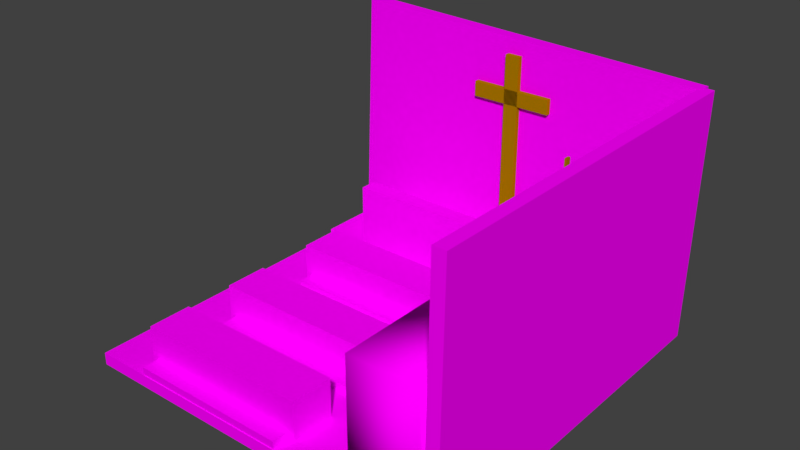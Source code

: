 # Source: kosciol.blend  (saved by Blender 2.78.0; exported with 4.5.12 LTS)
import bpy
from mathutils import Matrix  # noqa: F401  (used for matrix-valued properties, if any)

bpy.ops.wm.read_factory_settings(use_empty=True)
scene = bpy.context.scene
scene.name = 'Scene'

# ---- collections
col_collection_1 = bpy.data.collections.new('Collection 1'); scene.collection.children.link(col_collection_1)

# ---- images (referenced by path relative to the original .blend; pixels are not part of the script)
import os
ASSET_DIR = os.environ.get("B2B_ASSET_DIR", "")  # directory of the original .blend (textures are referenced by path, not embedded)
HERE = os.path.dirname(os.path.abspath(__file__))  # packed textures are extracted next to this script under _unpacked/

def load_image(name, relpath, width, height, colorspace="sRGB"):
    """Load a texture the original file referenced (path relative to the .blend, or extracted next to this script)."""
    p = next((c for c in (os.path.join(HERE, relpath), os.path.join(ASSET_DIR, relpath)) if relpath and os.path.exists(c)), "")
    if p:
        img = bpy.data.images.load(p, check_existing=True)
        img.name = name
    else:  # same state as the original file: an image datablock whose file is absent (Cycles renders it pink)
        img = bpy.data.images.new(name, width, height)
        img.source = "FILE"
        img.filepath = "//" + (relpath or name)
    img.colorspace_settings.name = colorspace
    return img
img_drewno_png = load_image('drewno.png', 'drewno.png', 1024, 1024, 'sRGB')
img_sciana_png = load_image('sciana.png', 'sciana.png', 1024, 1024, 'sRGB')
img_drzwi_png = load_image('drzwi.png', 'drzwi.png', 1024, 1024, 'sRGB')
img_drewno2_png = load_image('drewno2.png', 'drewno2.png', 1024, 1024, 'sRGB')
img_konfesjonal_png = load_image('konfesjonal.png', 'konfesjonal.png', 1024, 1024, 'sRGB')
img_podloga_png = load_image('podloga.png', 'podloga.png', 1024, 1024, 'sRGB')

# ---- materials (node trees are filled in below, after node groups)
mat_03___defaulta = bpy.data.materials.new('03___Defaulta')
mat_03___defaulta.alpha_threshold = 0.0
mat_03___defaulta.diffuse_color = (0.2157, 0.1137, 0.0, 1.0)
mat_03___defaulta.specular_color = (0.0, 0.0, 0.0)
mat_03___defaulta.roughness = 0.5
mat_03___defaulta.specular_intensity = 1.0
mat_01___default = bpy.data.materials.new('01___Default')
mat_01___default.alpha_threshold = 0.0
mat_01___default.diffuse_color = (0.7608, 0.4471, 0.2431, 1.0)
mat_01___default.specular_color = (0.0, 0.0, 0.0)
mat_01___default.roughness = 0.5
mat_01___default.specular_intensity = 1.0
mat_material = bpy.data.materials.new('Material')
mat_material.alpha_threshold = 0.0
mat_material.roughness = 0.5
mat_material.line_color = (0.0, 0.0, 0.0, 1.0)
mat_07___default = bpy.data.materials.new('07___Default')
mat_07___default.alpha_threshold = 0.0
mat_07___default.diffuse_color = (0.1451, 0.051, 0.0, 1.0)
mat_07___default.specular_color = (0.0, 0.0, 0.0)
mat_07___default.roughness = 0.5
mat_07___default.specular_intensity = 1.0
mat_09___default = bpy.data.materials.new('09___Default')
mat_09___default.alpha_threshold = 0.0
mat_09___default.diffuse_color = (0.4, 0.2078, 0.0, 1.0)
mat_09___default.specular_color = (0.0, 0.0, 0.0)
mat_09___default.roughness = 0.5
mat_09___default.specular_intensity = 1.0
mat_wire_085028177 = bpy.data.materials.new('wire_085028177')
mat_wire_085028177.alpha_threshold = 0.0
mat_wire_085028177.diffuse_color = (0.3333, 0.1098, 0.6941, 1.0)
mat_wire_085028177.specular_color = (0.35, 0.35, 0.35)
mat_wire_085028177.roughness = 0.5
mat_wire_085028177.specular_intensity = 1.0
mat_02___default = bpy.data.materials.new('02___Default')
mat_02___default.alpha_threshold = 0.0
mat_02___default.diffuse_color = (0.2157, 0.1255, 0.0706, 1.0)
mat_02___default.specular_color = (0.0, 0.0, 0.0)
mat_02___default.roughness = 0.5
mat_02___default.specular_intensity = 1.0

# ---- material node trees
mat_03___defaulta.use_nodes = True; mat_03___defaulta.node_tree.nodes.clear()
_N = mat_03___defaulta.node_tree.nodes; _L = mat_03___defaulta.node_tree.links
n0 = _N.new('ShaderNodeOutputMaterial'); n0.name = 'Material Output'; n0.location = (300, 300)
n1 = _N.new('ShaderNodeBsdfDiffuse'); n1.name = 'Diffuse BSDF'; n1.location = (10, 300)
n2 = _N.new('ShaderNodeTexImage'); n2.name = 'Image Texture'; n2.location = (-228, 305)
n2.width = 140
n2.image = img_drewno_png
_L.new(n1.outputs[0], n0.inputs[0])
_L.new(n2.outputs[0], n1.inputs[0])
n0.is_active_output = True
mat_01___default.use_nodes = True; mat_01___default.node_tree.nodes.clear()
_N = mat_01___default.node_tree.nodes; _L = mat_01___default.node_tree.links
n0 = _N.new('ShaderNodeOutputMaterial'); n0.name = 'Material Output'; n0.location = (300, 300)
n1 = _N.new('ShaderNodeBsdfDiffuse'); n1.name = 'Diffuse BSDF'; n1.location = (10, 300)
n2 = _N.new('ShaderNodeTexImage'); n2.name = 'Image Texture'; n2.location = (-255, 285)
n2.width = 140
n2.image = img_sciana_png
_L.new(n1.outputs[0], n0.inputs[0])
_L.new(n2.outputs[0], n1.inputs[0])
n0.is_active_output = True
mat_material.use_nodes = True; mat_material.node_tree.nodes.clear()
_N = mat_material.node_tree.nodes; _L = mat_material.node_tree.links
n0 = _N.new('ShaderNodeOutputMaterial'); n0.name = 'Material Output'; n0.location = (300, 300)
n1 = _N.new('ShaderNodeBsdfDiffuse'); n1.name = 'Diffuse BSDF'; n1.location = (10, 300)
n2 = _N.new('ShaderNodeTexImage'); n2.name = 'Image Texture'; n2.location = (-179, 343)
n2.width = 140
n2.image = img_drzwi_png
_L.new(n1.outputs[0], n0.inputs[0])
_L.new(n2.outputs[0], n1.inputs[0])
n0.is_active_output = True
mat_07___default.use_nodes = True; mat_07___default.node_tree.nodes.clear()
_N = mat_07___default.node_tree.nodes; _L = mat_07___default.node_tree.links
n0 = _N.new('ShaderNodeOutputMaterial'); n0.name = 'Material Output'; n0.location = (300, 300)
n1 = _N.new('ShaderNodeBsdfDiffuse'); n1.name = 'Diffuse BSDF'; n1.location = (10, 300)
n2 = _N.new('ShaderNodeTexImage'); n2.name = 'Image Texture'; n2.location = (-285, 312)
n2.width = 140
n2.image = img_drewno2_png
_L.new(n1.outputs[0], n0.inputs[0])
_L.new(n2.outputs[0], n1.inputs[0])
n0.is_active_output = True
mat_wire_085028177.use_nodes = True; mat_wire_085028177.node_tree.nodes.clear()
_N = mat_wire_085028177.node_tree.nodes; _L = mat_wire_085028177.node_tree.links
n0 = _N.new('ShaderNodeOutputMaterial'); n0.name = 'Material Output'; n0.location = (300, 300)
n1 = _N.new('ShaderNodeBsdfDiffuse'); n1.name = 'Diffuse BSDF'; n1.location = (10, 300)
n2 = _N.new('ShaderNodeTexImage'); n2.name = 'Image Texture'; n2.location = (-197, 345)
n2.width = 140
n2.image = img_konfesjonal_png
_L.new(n1.outputs[0], n0.inputs[0])
_L.new(n2.outputs[0], n1.inputs[0])
n0.is_active_output = True
mat_02___default.use_nodes = True; mat_02___default.node_tree.nodes.clear()
_N = mat_02___default.node_tree.nodes; _L = mat_02___default.node_tree.links
n0 = _N.new('ShaderNodeOutputMaterial'); n0.name = 'Material Output'; n0.location = (300, 300)
n1 = _N.new('ShaderNodeBsdfDiffuse'); n1.name = 'Diffuse BSDF'; n1.location = (10, 300)
n2 = _N.new('ShaderNodeTexImage'); n2.name = 'Image Texture'; n2.location = (-164, 357)
n2.width = 140
n2.image = img_podloga_png
_L.new(n1.outputs[0], n0.inputs[0])
_L.new(n2.outputs[0], n1.inputs[0])
n0.is_active_output = True

# ---- world
world_world = bpy.data.worlds.new('World'); scene.world = world_world
world_world.color = (0.05088, 0.05088, 0.05088)
world_world.use_sun_shadow = False
world_world.sun_shadow_jitter_overblur = 0.0
world_world.cycles.sampling_method = 'MANUAL'

# ---- meshes
me_framuga = bpy.data.meshes.new('Framuga')
me_framuga.from_pydata([(23.26, 1.466, 10.58), (23.26, 29.47, 10.58), (23.26, 29.47, 8.726), (23.26, 1.466, 8.726), (23.76, 1.466, 10.58), (23.76, 1.466, 8.726), (23.76, 29.47, 8.726), (23.76, 29.47, 10.58), (23.26, 30.44, 10.61), (23.26, 30.44, -19.26), (23.26, 29.44, -19.26), (23.26, 29.44, 10.61), (23.76, 30.44, 10.61), (23.76, 29.44, 10.61), (23.76, 29.44, -19.26), (23.76, 30.44, -19.26), (23.26, 1.466, -17.32), (23.26, 29.47, -17.32), (23.26, 29.47, -19.18), (23.26, 1.466, -19.18), (23.76, 1.466, -17.32), (23.76, 1.466, -19.18), (23.76, 29.47, -19.18), (23.76, 29.47, -17.32)], [], [(0, 1, 2, 3), (4, 5, 6, 7), (0, 3, 5, 4), (3, 2, 6, 5), (2, 1, 7, 6), (1, 0, 4, 7), (8, 9, 10, 11), (12, 13, 14, 15), (8, 11, 13, 12), (11, 10, 14, 13), (10, 9, 15, 14), (9, 8, 12, 15), (16, 17, 18, 19), (20, 21, 22, 23), (16, 19, 21, 20), (19, 18, 22, 21), (18, 17, 23, 22), (17, 16, 20, 23)])
me_framuga.polygons.foreach_set('use_smooth', [True] * 18)
_k = set([(0, 1), (0, 3), (0, 4), (1, 2), (1, 7), (2, 3), (2, 6), (3, 5), (4, 5), (4, 7), (5, 6), (6, 7), (8, 9), (8, 11), (8, 12), (9, 10), (9, 15), (10, 11), (10, 14), (11, 13), (12, 13), (12, 15), (13, 14), (14, 15), (16, 17), (16, 19), (16, 20), (17, 18), (17, 23), (18, 19), (18, 22), (19, 21), (20, 21), (20, 23), (21, 22), (22, 23)])
me_framuga.attributes.new('sharp_edge', 'BOOLEAN', 'EDGE').data.foreach_set('value', [ (min(e.vertices), max(e.vertices)) in _k for e in me_framuga.edges])
_uv = me_framuga.uv_layers.new(name='UVMap')
_uv.uv.foreach_set('vector', [1.0, 0.0, 1.0, 1.0, 0.0, 1.0, 0.0, 0.0, 0.0, 0.0, 1.0, 0.0, 1.0, 1.0, 0.0, 1.0, 0.0, 0.0, 1.0, 0.0, 1.0, 1.0, 0.0, 1.0, 0.0, 0.0, 1.0, 0.0, 1.0, 1.0, 0.0, 1.0, 0.0, 0.0, 1.0, 0.0, 1.0, 1.0, 0.0, 1.0, 0.0, 0.0, 1.0, 0.0, 1.0, 1.0, 0.0, 1.0, 1.0, 0.0, 1.0, 1.0, 0.0, 1.0, 0.0, 0.0, 0.0, 0.0, 1.0, 0.0, 1.0, 1.0, 0.0, 1.0, 0.0, 0.0, 1.0, 0.0, 1.0, 1.0, 0.0, 1.0, 0.0, 0.0, 1.0, 0.0, 1.0, 1.0, 0.0, 1.0, 0.0, 0.0, 1.0, 0.0, 1.0, 1.0, 0.0, 1.0, 0.0, 0.0, 1.0, 0.0, 1.0, 1.0, 0.0, 1.0, 1.0, 0.0, 1.0, 1.0, 0.0, 1.0, 0.0, 0.0, 0.0, 0.0, 1.0, 0.0, 1.0, 1.0, 0.0, 1.0, 0.0, 0.0, 1.0, 0.0, 1.0, 1.0, 0.0, 1.0, 0.0, 0.0, 1.0, 0.0, 1.0, 1.0, 0.0, 1.0, 0.0, 0.0, 1.0, 0.0, 1.0, 1.0, 0.0, 1.0, 0.0, 0.0, 1.0, 0.0, 1.0, 1.0, 0.0, 1.0])
me_framuga.materials.append(mat_03___defaulta)
me_framuga.use_remesh_preserve_volume = False
me_framuga.use_remesh_preserve_attributes = False
me_framuga.use_mirror_vertex_groups = False
me_framuga.update()
me_framuga.normals_split_custom_set([tuple(v) for v in zip(*[iter([-1.0, 0.0, 0.0, -1.0, 0.0, 0.0, -1.0, 0.0, 0.0, -1.0, 0.0, 0.0, 1.0, 0.0, 0.0, 1.0, 0.0, 0.0, 1.0, 0.0, 0.0, 1.0, 0.0, 0.0, 0.0, -1.0, 0.0, 0.0, -1.0, 0.0, 0.0, -1.0, 0.0, 0.0, -1.0, 0.0, 0.0, 0.0, -1.0, 0.0, 0.0, -1.0, 0.0, 0.0, -1.0, 0.0, 0.0, -1.0, 0.0, 1.0, 0.0, 0.0, 1.0, 0.0, 0.0, 1.0, 0.0, 0.0, 1.0, 0.0, 0.0, 0.0, 1.0, 0.0, 0.0, 1.0, 0.0, 0.0, 1.0, 0.0, 0.0, 1.0, -1.0, 0.0, 0.0, -1.0, 0.0, 0.0, -1.0, 0.0, 0.0, -1.0, 0.0, 0.0, 1.0, 0.0, 0.0, 1.0, 0.0, 0.0, 1.0, 0.0, 0.0, 1.0, 0.0, 0.0, 0.0, 0.0, 1.0, 0.0, 0.0, 1.0, 0.0, 0.0, 1.0, 0.0, 0.0, 1.0, 0.0, -1.0, 0.0, 0.0, -1.0, 0.0, 0.0, -1.0, 0.0, 0.0, -1.0, 0.0, 0.0, 0.0, -1.0, 0.0, 0.0, -1.0, 0.0, 0.0, -1.0, 0.0, 0.0, -1.0, 0.0, 1.0, 0.0, 0.0, 1.0, 0.0, 0.0, 1.0, 0.0, 0.0, 1.0, 0.0, -1.0, 0.0, 0.0, -1.0, 0.0, 0.0, -1.0, 0.0, 0.0, -1.0, 0.0, 0.0, 1.0, 0.0, 0.0, 1.0, 0.0, 0.0, 1.0, 0.0, 0.0, 1.0, 0.0, 0.0, 0.0, -1.0, 0.0, 0.0, -1.0, 0.0, 0.0, -1.0, 0.0, 0.0, -1.0, 0.0, 0.0, 0.0, -1.0, 0.0, 0.0, -1.0, 0.0, 0.0, -1.0, 0.0, 0.0, -1.0, 0.0, 1.0, 0.0, 0.0, 1.0, 0.0, 0.0, 1.0, 0.0, 0.0, 1.0, 0.0, 0.0, 0.0, 1.0, 0.0, 0.0, 1.0, 0.0, 0.0, 1.0, 0.0, 0.0, 1.0])] * 3)])
me_sciana_prawa = bpy.data.meshes.new('Sciana_Prawa')
me_sciana_prawa.from_pydata([(24.13, 40.69, -20.45), (24.13, 0.6939, -20.45), (24.13, 0.6939, 39.55), (24.13, 40.69, 39.55), (26.13, 40.69, -20.45), (26.13, 40.69, 39.55), (26.13, 0.6939, 39.55), (26.13, 0.6939, -20.45)], [], [(0, 1, 2, 3), (4, 5, 6, 7), (0, 3, 5, 4), (3, 2, 6, 5), (2, 1, 7, 6), (1, 0, 4, 7)])
me_sciana_prawa.polygons.foreach_set('use_smooth', [True] * 6)
_k = set([(0, 1), (0, 3), (0, 4), (1, 2), (1, 7), (2, 3), (2, 6), (3, 5), (4, 5), (4, 7), (5, 6), (6, 7)])
me_sciana_prawa.attributes.new('sharp_edge', 'BOOLEAN', 'EDGE').data.foreach_set('value', [ (min(e.vertices), max(e.vertices)) in _k for e in me_sciana_prawa.edges])
_uv = me_sciana_prawa.uv_layers.new(name='UVMap')
_uv.uv.foreach_set('vector', [1.0, 0.0, 1.0, 1.0, 0.0, 1.0, 0.0, 0.0, 0.0, 0.0, 1.0, 0.0, 1.0, 1.0, 0.0, 1.0, 0.0, 0.0, 1.0, 0.0, 1.0, 1.0, 0.0, 1.0, 0.0, 0.0, 1.0, 0.0, 1.0, 1.0, 0.0, 1.0, 0.0, 0.0, 1.0, 0.0, 1.0, 1.0, 0.0, 1.0, 0.0, 0.0, 1.0, 0.0, 1.0, 1.0, 0.0, 1.0])
me_sciana_prawa.materials.append(mat_01___default)
me_sciana_prawa.use_remesh_preserve_volume = False
me_sciana_prawa.use_remesh_preserve_attributes = False
me_sciana_prawa.use_mirror_vertex_groups = False
me_sciana_prawa.update()
me_sciana_prawa.normals_split_custom_set([tuple(v) for v in zip(*[iter([-1.0, 0.0, 0.0, -1.0, 0.0, 0.0, -1.0, 0.0, 0.0, -1.0, 0.0, 0.0, 1.0, 0.0, 0.0, 1.0, 0.0, 0.0, 1.0, 0.0, 0.0, 1.0, 0.0, 0.0, 0.0, 1.0, 0.0, 0.0, 1.0, 0.0, 0.0, 1.0, 0.0, 0.0, 1.0, 0.0, 0.0, 0.0, 1.0, 0.0, 0.0, 1.0, 0.0, 0.0, 1.0, 0.0, 0.0, 1.0, 0.0, -1.0, 0.0, 0.0, -1.0, 0.0, 0.0, -1.0, 0.0, 0.0, -1.0, 0.0, 0.0, 0.0, -1.0, 0.0, 0.0, -1.0, 0.0, 0.0, -1.0, 0.0, 0.0, -1.0])] * 3)])
me_drzwi = bpy.data.meshes.new('Drzwi')
me_drzwi.from_pydata([(23.75, 29.57, 9.546), (23.75, 29.57, -17.77), (23.75, 2.072, -17.77), (23.75, 2.072, 9.546), (24.05, 2.072, -17.77), (24.05, 29.57, -17.77), (24.05, 29.57, 9.546), (24.05, 2.072, 9.546)], [], [(0, 1, 2, 3), (4, 5, 6, 7), (2, 4, 7, 3), (1, 5, 4, 2), (0, 6, 5, 1), (3, 7, 6, 0)])
me_drzwi.polygons.foreach_set('use_smooth', [True] * 6)
_k = set([(0, 1), (0, 3), (0, 6), (1, 2), (1, 5), (2, 3), (2, 4), (3, 7), (4, 5), (4, 7), (5, 6), (6, 7)])
me_drzwi.attributes.new('sharp_edge', 'BOOLEAN', 'EDGE').data.foreach_set('value', [ (min(e.vertices), max(e.vertices)) in _k for e in me_drzwi.edges])
_uv = me_drzwi.uv_layers.new(name='UVMap')
_uv.uv.foreach_set('vector', [1.0, 1.0, 0.0, 1.0, 0.0, 0.0, 1.0, 0.0, 1.0, 0.0, 1.0, 1.0, 0.0, 1.0, 0.0, 0.0, 1.0, 0.0, 1.0, 1.0, 0.0, 1.0, 0.0, 0.0, 1.0, 0.0, 1.0, 1.0, 0.0, 1.0, 0.0, 0.0, 1.0, 0.0, 1.0, 1.0, 0.0, 1.0, 0.0, 0.0, 1.0, 0.0, 1.0, 1.0, 0.0, 1.0, 0.0, 0.0])
me_drzwi.materials.append(mat_material)
me_drzwi.use_remesh_preserve_volume = False
me_drzwi.use_remesh_preserve_attributes = False
me_drzwi.use_mirror_vertex_groups = False
me_drzwi.update()
me_drzwi.normals_split_custom_set([tuple(v) for v in zip(*[iter([-1.0, 0.0, 0.0, -1.0, 0.0, 0.0, -1.0, 0.0, 0.0, -1.0, 0.0, 0.0, 1.0, 0.0, 0.0, 1.0, 0.0, 0.0, 1.0, 0.0, 0.0, 1.0, 0.0, 0.0, 0.0, -1.0, 0.0, 0.0, -1.0, 0.0, 0.0, -1.0, 0.0, 0.0, -1.0, 0.0, 0.0, 0.0, -1.0, 0.0, 0.0, -1.0, 0.0, 0.0, -1.0, 0.0, 0.0, -1.0, 0.0, 1.0, 0.0, 0.0, 1.0, 0.0, 0.0, 1.0, 0.0, 0.0, 1.0, 0.0, 0.0, 0.0, 1.0, 0.0, 0.0, 1.0, 0.0, 0.0, 1.0, 0.0, 0.0, 1.0])] * 3)])
me_lawka3_siedzisko = bpy.data.meshes.new('Lawka3_Siedzisko')
me_lawka3_siedzisko.from_pydata([(-28.08, 1.889, 36.66), (-28.08, 1.889, 29.55), (0.4117, 1.889, 29.55), (0.4117, 1.889, 36.66), (-28.08, 8.343, 36.66), (0.4117, 8.343, 36.66), (0.4117, 8.343, 29.55), (-28.08, 8.343, 29.55)], [], [(0, 1, 2, 3), (4, 5, 6, 7), (0, 3, 5, 4), (3, 2, 6, 5), (2, 1, 7, 6), (1, 0, 4, 7)])
me_lawka3_siedzisko.polygons.foreach_set('use_smooth', [True] * 6)
_k = set([(0, 1), (0, 3), (0, 4), (1, 2), (1, 7), (2, 3), (2, 6), (3, 5), (4, 5), (4, 7), (5, 6), (6, 7)])
me_lawka3_siedzisko.attributes.new('sharp_edge', 'BOOLEAN', 'EDGE').data.foreach_set('value', [ (min(e.vertices), max(e.vertices)) in _k for e in me_lawka3_siedzisko.edges])
_uv = me_lawka3_siedzisko.uv_layers.new(name='UVMap')
_uv.uv.foreach_set('vector', [1.0, 0.0, 1.0, 1.0, 0.0, 1.0, 0.0, 0.0, 0.0, 0.0, 1.0, 0.0, 1.0, 1.0, 0.0, 1.0, 0.0, 0.0, 1.0, 0.0, 1.0, 1.0, 0.0, 1.0, 0.0, 0.0, 1.0, 0.0, 1.0, 1.0, 0.0, 1.0, 0.0, 0.0, 1.0, 0.0, 1.0, 1.0, 0.0, 1.0, 0.0, 0.0, 1.0, 0.0, 1.0, 1.0, 0.0, 1.0])
me_lawka3_siedzisko.materials.append(mat_07___default)
me_lawka3_siedzisko.use_remesh_preserve_volume = False
me_lawka3_siedzisko.use_remesh_preserve_attributes = False
me_lawka3_siedzisko.use_mirror_vertex_groups = False
me_lawka3_siedzisko.update()
me_lawka3_siedzisko.normals_split_custom_set([tuple(v) for v in zip(*[iter([0.0, -1.0, 0.0, 0.0, -1.0, 0.0, 0.0, -1.0, 0.0, 0.0, -1.0, 0.0, 0.0, 1.0, 0.0, 0.0, 1.0, 0.0, 0.0, 1.0, 0.0, 0.0, 1.0, 0.0, 0.0, 0.0, 1.0, 0.0, 0.0, 1.0, 0.0, 0.0, 1.0, 0.0, 0.0, 1.0, 1.0, 0.0, 0.0, 1.0, 0.0, 0.0, 1.0, 0.0, 0.0, 1.0, 0.0, 0.0, 0.0, 0.0, -1.0, 0.0, 0.0, -1.0, 0.0, 0.0, -1.0, 0.0, 0.0, -1.0, -1.0, 0.0, 0.0, -1.0, 0.0, 0.0, -1.0, 0.0, 0.0, -1.0, 0.0, 0.0])] * 3)])
me_sciana_lewa = bpy.data.meshes.new('Sciana_Lewa')
me_sciana_lewa.from_pydata([(-35.9, 40.69, -19.62), (-35.9, 0.6939, -19.62), (24.1, 0.6939, -19.62), (24.1, 40.69, -19.62), (-35.9, 40.69, -21.62), (24.1, 40.69, -21.62), (24.1, 0.6939, -21.62), (-35.9, 0.6939, -21.62)], [], [(0, 1, 2, 3), (4, 5, 6, 7), (0, 3, 5, 4), (3, 2, 6, 5), (2, 1, 7, 6), (1, 0, 4, 7)])
me_sciana_lewa.polygons.foreach_set('use_smooth', [True] * 6)
_k = set([(0, 1), (0, 3), (0, 4), (1, 2), (1, 7), (2, 3), (2, 6), (3, 5), (4, 5), (4, 7), (5, 6), (6, 7)])
me_sciana_lewa.attributes.new('sharp_edge', 'BOOLEAN', 'EDGE').data.foreach_set('value', [ (min(e.vertices), max(e.vertices)) in _k for e in me_sciana_lewa.edges])
_uv = me_sciana_lewa.uv_layers.new(name='UVMap')
_uv.uv.foreach_set('vector', [1.0, 0.0, 1.0, 1.0, 0.0, 1.0, 0.0, 0.0, 0.0, 0.0, 1.0, 0.0, 1.0, 1.0, 0.0, 1.0, 0.0, 0.0, 1.0, 0.0, 1.0, 1.0, 0.0, 1.0, 0.0, 0.0, 1.0, 0.0, 1.0, 1.0, 0.0, 1.0, 0.0, 0.0, 1.0, 0.0, 1.0, 1.0, 0.0, 1.0, 0.0, 0.0, 1.0, 0.0, 1.0, 1.0, 0.0, 1.0])
me_sciana_lewa.materials.append(mat_01___default)
me_sciana_lewa.use_remesh_preserve_volume = False
me_sciana_lewa.use_remesh_preserve_attributes = False
me_sciana_lewa.use_mirror_vertex_groups = False
me_sciana_lewa.update()
me_sciana_lewa.normals_split_custom_set([tuple(v) for v in zip(*[iter([0.0, 0.0, 1.0, 0.0, 0.0, 1.0, 0.0, 0.0, 1.0, 0.0, 0.0, 1.0, 0.0, 0.0, -1.0, 0.0, 0.0, -1.0, 0.0, 0.0, -1.0, 0.0, 0.0, -1.0, 0.0, 1.0, 0.0, 0.0, 1.0, 0.0, 0.0, 1.0, 0.0, 0.0, 1.0, 0.0, 1.0, 0.0, 0.0, 1.0, 0.0, 0.0, 1.0, 0.0, 0.0, 1.0, 0.0, 0.0, 0.0, -1.0, 0.0, 0.0, -1.0, 0.0, 0.0, -1.0, 0.0, 0.0, -1.0, 0.0, -1.0, 0.0, 0.0, -1.0, 0.0, 0.0, -1.0, 0.0, 0.0, -1.0, 0.0, 0.0])] * 3)])
me_ambona_podest = bpy.data.meshes.new('Ambona_Podest')
me_ambona_podest.from_pydata([(-35.73, 1.889, -9.187), (-35.73, 1.889, -19.51), (10.25, 1.889, -19.51), (10.25, 1.889, -9.187), (-35.73, 3.245, -9.187), (10.25, 3.245, -9.187), (10.25, 3.245, -19.51), (-35.73, 3.245, -19.51)], [], [(0, 1, 2, 3), (4, 5, 6, 7), (0, 3, 5, 4), (3, 2, 6, 5), (2, 1, 7, 6), (1, 0, 4, 7)])
me_ambona_podest.polygons.foreach_set('use_smooth', [True] * 6)
_k = set([(0, 1), (0, 3), (0, 4), (1, 2), (1, 7), (2, 3), (2, 6), (3, 5), (4, 5), (4, 7), (5, 6), (6, 7)])
me_ambona_podest.attributes.new('sharp_edge', 'BOOLEAN', 'EDGE').data.foreach_set('value', [ (min(e.vertices), max(e.vertices)) in _k for e in me_ambona_podest.edges])
_uv = me_ambona_podest.uv_layers.new(name='UVMap')
_uv.uv.foreach_set('vector', [1.0, 0.0, 1.0, 1.0, 0.0, 1.0, 0.0, 0.0, 0.0, 0.0, 1.0, 0.0, 1.0, 1.0, 0.0, 1.0, 0.0, 0.0, 1.0, 0.0, 1.0, 1.0, 0.0, 1.0, 0.0, 0.0, 1.0, 0.0, 1.0, 1.0, 0.0, 1.0, 0.0, 0.0, 1.0, 0.0, 1.0, 1.0, 0.0, 1.0, 0.0, 0.0, 1.0, 0.0, 1.0, 1.0, 0.0, 1.0])
me_ambona_podest.materials.append(mat_03___defaulta)
me_ambona_podest.use_remesh_preserve_volume = False
me_ambona_podest.use_remesh_preserve_attributes = False
me_ambona_podest.use_mirror_vertex_groups = False
me_ambona_podest.update()
me_ambona_podest.normals_split_custom_set([tuple(v) for v in zip(*[iter([0.0, -1.0, 0.0, 0.0, -1.0, 0.0, 0.0, -1.0, 0.0, 0.0, -1.0, 0.0, 0.0, 1.0, 0.0, 0.0, 1.0, 0.0, 0.0, 1.0, 0.0, 0.0, 1.0, 0.0, 0.0, 0.0, 1.0, 0.0, 0.0, 1.0, 0.0, 0.0, 1.0, 0.0, 0.0, 1.0, 1.0, 0.0, 0.0, 1.0, 0.0, 0.0, 1.0, 0.0, 0.0, 1.0, 0.0, 0.0, 0.0, 0.0, -1.0, 0.0, 0.0, -1.0, 0.0, 0.0, -1.0, 0.0, 0.0, -1.0, -1.0, 0.0, 0.0, -1.0, 0.0, 0.0, -1.0, 0.0, 0.0, -1.0, 0.0, 0.0])] * 3)])
me_lawka1_klecznik = bpy.data.meshes.new('Lawka1_Klecznik')
me_lawka1_klecznik.from_pydata([(-27.02, 1.889, 7.349), (-27.02, 1.889, 2.235), (-0.6504, 1.889, 2.235), (-0.6504, 1.889, 7.349), (-27.02, 3.245, 7.349), (-0.6504, 3.245, 7.349), (-0.6504, 3.245, 2.235), (-27.02, 3.245, 2.235)], [], [(0, 1, 2, 3), (4, 5, 6, 7), (0, 3, 5, 4), (3, 2, 6, 5), (2, 1, 7, 6), (1, 0, 4, 7)])
me_lawka1_klecznik.polygons.foreach_set('use_smooth', [True] * 6)
_k = set([(0, 1), (0, 3), (0, 4), (1, 2), (1, 7), (2, 3), (2, 6), (3, 5), (4, 5), (4, 7), (5, 6), (6, 7)])
me_lawka1_klecznik.attributes.new('sharp_edge', 'BOOLEAN', 'EDGE').data.foreach_set('value', [ (min(e.vertices), max(e.vertices)) in _k for e in me_lawka1_klecznik.edges])
_uv = me_lawka1_klecznik.uv_layers.new(name='UVMap')
_uv.uv.foreach_set('vector', [1.0, 0.0, 1.0, 1.0, 0.0, 1.0, 0.0, 0.0, 0.0, 0.0, 1.0, 0.0, 1.0, 1.0, 0.0, 1.0, 0.0, 0.0, 1.0, 0.0, 1.0, 1.0, 0.0, 1.0, 0.0, 0.0, 1.0, 0.0, 1.0, 1.0, 0.0, 1.0, 0.0, 0.0, 1.0, 0.0, 1.0, 1.0, 0.0, 1.0, 0.0, 0.0, 1.0, 0.0, 1.0, 1.0, 0.0, 1.0])
me_lawka1_klecznik.materials.append(mat_03___defaulta)
me_lawka1_klecznik.use_remesh_preserve_volume = False
me_lawka1_klecznik.use_remesh_preserve_attributes = False
me_lawka1_klecznik.use_mirror_vertex_groups = False
me_lawka1_klecznik.update()
me_lawka1_klecznik.normals_split_custom_set([tuple(v) for v in zip(*[iter([0.0, -1.0, 0.0, 0.0, -1.0, 0.0, 0.0, -1.0, 0.0, 0.0, -1.0, 0.0, 0.0, 1.0, 0.0, 0.0, 1.0, 0.0, 0.0, 1.0, 0.0, 0.0, 1.0, 0.0, 0.0, 0.0, 1.0, 0.0, 0.0, 1.0, 0.0, 0.0, 1.0, 0.0, 0.0, 1.0, 1.0, 0.0, 0.0, 1.0, 0.0, 0.0, 1.0, 0.0, 0.0, 1.0, 0.0, 0.0, 0.0, 0.0, -1.0, 0.0, 0.0, -1.0, 0.0, 0.0, -1.0, 0.0, 0.0, -1.0, -1.0, 0.0, 0.0, -1.0, 0.0, 0.0, -1.0, 0.0, 0.0, -1.0, 0.0, 0.0])] * 3)])
me_lawka3_klecznik = bpy.data.meshes.new('Lawka3_Klecznik')
me_lawka3_klecznik.from_pydata([(-27.02, 1.889, 39.5), (-27.02, 1.889, 34.39), (-0.6504, 1.889, 34.39), (-0.6504, 1.889, 39.5), (-27.02, 3.245, 39.5), (-0.6504, 3.245, 39.5), (-0.6504, 3.245, 34.39), (-27.02, 3.245, 34.39)], [], [(0, 1, 2, 3), (4, 5, 6, 7), (0, 3, 5, 4), (3, 2, 6, 5), (2, 1, 7, 6), (1, 0, 4, 7)])
me_lawka3_klecznik.polygons.foreach_set('use_smooth', [True] * 6)
_k = set([(0, 1), (0, 3), (0, 4), (1, 2), (1, 7), (2, 3), (2, 6), (3, 5), (4, 5), (4, 7), (5, 6), (6, 7)])
me_lawka3_klecznik.attributes.new('sharp_edge', 'BOOLEAN', 'EDGE').data.foreach_set('value', [ (min(e.vertices), max(e.vertices)) in _k for e in me_lawka3_klecznik.edges])
_uv = me_lawka3_klecznik.uv_layers.new(name='UVMap')
_uv.uv.foreach_set('vector', [1.0, 0.0, 1.0, 1.0, 0.0, 1.0, 0.0, 0.0, 0.0, 0.0, 1.0, 0.0, 1.0, 1.0, 0.0, 1.0, 0.0, 0.0, 1.0, 0.0, 1.0, 1.0, 0.0, 1.0, 0.0, 0.0, 1.0, 0.0, 1.0, 1.0, 0.0, 1.0, 0.0, 0.0, 1.0, 0.0, 1.0, 1.0, 0.0, 1.0, 0.0, 0.0, 1.0, 0.0, 1.0, 1.0, 0.0, 1.0])
me_lawka3_klecznik.materials.append(mat_03___defaulta)
me_lawka3_klecznik.use_remesh_preserve_volume = False
me_lawka3_klecznik.use_remesh_preserve_attributes = False
me_lawka3_klecznik.use_mirror_vertex_groups = False
me_lawka3_klecznik.update()
me_lawka3_klecznik.normals_split_custom_set([tuple(v) for v in zip(*[iter([0.0, -1.0, 0.0, 0.0, -1.0, 0.0, 0.0, -1.0, 0.0, 0.0, -1.0, 0.0, 0.0, 1.0, 0.0, 0.0, 1.0, 0.0, 0.0, 1.0, 0.0, 0.0, 1.0, 0.0, 0.0, 0.0, 1.0, 0.0, 0.0, 1.0, 0.0, 0.0, 1.0, 0.0, 0.0, 1.0, 1.0, 0.0, 0.0, 1.0, 0.0, 0.0, 1.0, 0.0, 0.0, 1.0, 0.0, 0.0, 0.0, 0.0, -1.0, 0.0, 0.0, -1.0, 0.0, 0.0, -1.0, 0.0, 0.0, -1.0, -1.0, 0.0, 0.0, -1.0, 0.0, 0.0, -1.0, 0.0, 0.0, -1.0, 0.0, 0.0])] * 3)])
me_lawka2_klecznik = bpy.data.meshes.new('Lawka2_Klecznik')
me_lawka2_klecznik.from_pydata([(-27.02, 1.889, 24.41), (-27.02, 1.889, 19.29), (-0.6504, 1.889, 19.29), (-0.6504, 1.889, 24.41), (-27.02, 3.245, 24.41), (-0.6504, 3.245, 24.41), (-0.6504, 3.245, 19.29), (-27.02, 3.245, 19.29)], [], [(0, 1, 2, 3), (4, 5, 6, 7), (0, 3, 5, 4), (3, 2, 6, 5), (2, 1, 7, 6), (1, 0, 4, 7)])
me_lawka2_klecznik.polygons.foreach_set('use_smooth', [True] * 6)
_k = set([(0, 1), (0, 3), (0, 4), (1, 2), (1, 7), (2, 3), (2, 6), (3, 5), (4, 5), (4, 7), (5, 6), (6, 7)])
me_lawka2_klecznik.attributes.new('sharp_edge', 'BOOLEAN', 'EDGE').data.foreach_set('value', [ (min(e.vertices), max(e.vertices)) in _k for e in me_lawka2_klecznik.edges])
_uv = me_lawka2_klecznik.uv_layers.new(name='UVMap')
_uv.uv.foreach_set('vector', [1.0, 0.0, 1.0, 1.0, 0.0, 1.0, 0.0, 0.0, 0.0, 0.0, 1.0, 0.0, 1.0, 1.0, 0.0, 1.0, 0.0, 0.0, 1.0, 0.0, 1.0, 1.0, 0.0, 1.0, 0.0, 0.0, 1.0, 0.0, 1.0, 1.0, 0.0, 1.0, 0.0, 0.0, 1.0, 0.0, 1.0, 1.0, 0.0, 1.0, 0.0, 0.0, 1.0, 0.0, 1.0, 1.0, 0.0, 1.0])
me_lawka2_klecznik.materials.append(mat_03___defaulta)
me_lawka2_klecznik.use_remesh_preserve_volume = False
me_lawka2_klecznik.use_remesh_preserve_attributes = False
me_lawka2_klecznik.use_mirror_vertex_groups = False
me_lawka2_klecznik.update()
me_lawka2_klecznik.normals_split_custom_set([tuple(v) for v in zip(*[iter([0.0, -1.0, 0.0, 0.0, -1.0, 0.0, 0.0, -1.0, 0.0, 0.0, -1.0, 0.0, 0.0, 1.0, 0.0, 0.0, 1.0, 0.0, 0.0, 1.0, 0.0, 0.0, 1.0, 0.0, 0.0, 0.0, 1.0, 0.0, 0.0, 1.0, 0.0, 0.0, 1.0, 0.0, 0.0, 1.0, 1.0, 0.0, 0.0, 1.0, 0.0, 0.0, 1.0, 0.0, 0.0, 1.0, 0.0, 0.0, 0.0, 0.0, -1.0, 0.0, 0.0, -1.0, 0.0, 0.0, -1.0, 0.0, 0.0, -1.0, -1.0, 0.0, 0.0, -1.0, 0.0, 0.0, -1.0, 0.0, 0.0, -1.0, 0.0, 0.0])] * 3)])
me_lawka1_siedzisko = bpy.data.meshes.new('Lawka1_Siedzisko')
me_lawka1_siedzisko.from_pydata([(-28.08, 1.889, 4.761), (-28.08, 1.889, -2.341), (0.4117, 1.889, -2.341), (0.4117, 1.889, 4.761), (-28.08, 8.343, 4.761), (0.4117, 8.343, 4.761), (0.4117, 8.343, -2.341), (-28.08, 8.343, -2.341)], [], [(0, 1, 2, 3), (4, 5, 6, 7), (0, 3, 5, 4), (3, 2, 6, 5), (2, 1, 7, 6), (1, 0, 4, 7)])
me_lawka1_siedzisko.polygons.foreach_set('use_smooth', [True] * 6)
_k = set([(0, 1), (0, 3), (0, 4), (1, 2), (1, 7), (2, 3), (2, 6), (3, 5), (4, 5), (4, 7), (5, 6), (6, 7)])
me_lawka1_siedzisko.attributes.new('sharp_edge', 'BOOLEAN', 'EDGE').data.foreach_set('value', [ (min(e.vertices), max(e.vertices)) in _k for e in me_lawka1_siedzisko.edges])
_uv = me_lawka1_siedzisko.uv_layers.new(name='UVMap')
_uv.uv.foreach_set('vector', [1.0, 0.0, 1.0, 1.0, 0.0, 1.0, 0.0, 0.0, 0.0, 0.0, 1.0, 0.0, 1.0, 1.0, 0.0, 1.0, 0.0, 0.0, 1.0, 0.0, 1.0, 1.0, 0.0, 1.0, 0.0, 0.0, 1.0, 0.0, 1.0, 1.0, 0.0, 1.0, 0.0, 0.0, 1.0, 0.0, 1.0, 1.0, 0.0, 1.0, 0.0, 0.0, 1.0, 0.0, 1.0, 1.0, 0.0, 1.0])
me_lawka1_siedzisko.materials.append(mat_07___default)
me_lawka1_siedzisko.use_remesh_preserve_volume = False
me_lawka1_siedzisko.use_remesh_preserve_attributes = False
me_lawka1_siedzisko.use_mirror_vertex_groups = False
me_lawka1_siedzisko.update()
me_lawka1_siedzisko.normals_split_custom_set([tuple(v) for v in zip(*[iter([0.0, -1.0, 0.0, 0.0, -1.0, 0.0, 0.0, -1.0, 0.0, 0.0, -1.0, 0.0, 0.0, 1.0, 0.0, 0.0, 1.0, 0.0, 0.0, 1.0, 0.0, 0.0, 1.0, 0.0, 0.0, 0.0, 1.0, 0.0, 0.0, 1.0, 0.0, 0.0, 1.0, 0.0, 0.0, 1.0, 1.0, 0.0, 0.0, 1.0, 0.0, 0.0, 1.0, 0.0, 0.0, 1.0, 0.0, 0.0, 0.0, 0.0, -1.0, 0.0, 0.0, -1.0, 0.0, 0.0, -1.0, 0.0, 0.0, -1.0, -1.0, 0.0, 0.0, -1.0, 0.0, 0.0, -1.0, 0.0, 0.0, -1.0, 0.0, 0.0])] * 3)])
me_lawka2_siedzisko = bpy.data.meshes.new('Lawka2_Siedzisko')
me_lawka2_siedzisko.from_pydata([(-28.08, 1.889, 21.56), (-28.08, 1.889, 14.46), (0.4117, 1.889, 14.46), (0.4117, 1.889, 21.56), (-28.08, 8.343, 21.56), (0.4117, 8.343, 21.56), (0.4117, 8.343, 14.46), (-28.08, 8.343, 14.46)], [], [(0, 1, 2, 3), (4, 5, 6, 7), (0, 3, 5, 4), (3, 2, 6, 5), (2, 1, 7, 6), (1, 0, 4, 7)])
me_lawka2_siedzisko.polygons.foreach_set('use_smooth', [True] * 6)
_k = set([(0, 1), (0, 3), (0, 4), (1, 2), (1, 7), (2, 3), (2, 6), (3, 5), (4, 5), (4, 7), (5, 6), (6, 7)])
me_lawka2_siedzisko.attributes.new('sharp_edge', 'BOOLEAN', 'EDGE').data.foreach_set('value', [ (min(e.vertices), max(e.vertices)) in _k for e in me_lawka2_siedzisko.edges])
_uv = me_lawka2_siedzisko.uv_layers.new(name='UVMap')
_uv.uv.foreach_set('vector', [1.0, 0.0, 1.0, 1.0, 0.0, 1.0, 0.0, 0.0, 0.0, 0.0, 1.0, 0.0, 1.0, 1.0, 0.0, 1.0, 0.0, 0.0, 1.0, 0.0, 1.0, 1.0, 0.0, 1.0, 0.0, 0.0, 1.0, 0.0, 1.0, 1.0, 0.0, 1.0, 0.0, 0.0, 1.0, 0.0, 1.0, 1.0, 0.0, 1.0, 0.0, 0.0, 1.0, 0.0, 1.0, 1.0, 0.0, 1.0])
me_lawka2_siedzisko.materials.append(mat_07___default)
me_lawka2_siedzisko.use_remesh_preserve_volume = False
me_lawka2_siedzisko.use_remesh_preserve_attributes = False
me_lawka2_siedzisko.use_mirror_vertex_groups = False
me_lawka2_siedzisko.update()
me_lawka2_siedzisko.normals_split_custom_set([tuple(v) for v in zip(*[iter([0.0, -1.0, 0.0, 0.0, -1.0, 0.0, 0.0, -1.0, 0.0, 0.0, -1.0, 0.0, 0.0, 1.0, 0.0, 0.0, 1.0, 0.0, 0.0, 1.0, 0.0, 0.0, 1.0, 0.0, 0.0, 0.0, 1.0, 0.0, 0.0, 1.0, 0.0, 0.0, 1.0, 0.0, 0.0, 1.0, 1.0, 0.0, 0.0, 1.0, 0.0, 0.0, 1.0, 0.0, 0.0, 1.0, 0.0, 0.0, 0.0, 0.0, -1.0, 0.0, 0.0, -1.0, 0.0, 0.0, -1.0, 0.0, 0.0, -1.0, -1.0, 0.0, 0.0, -1.0, 0.0, 0.0, -1.0, 0.0, 0.0, -1.0, 0.0, 0.0])] * 3)])
me_ambona_m_wnica = bpy.data.meshes.new('Ambona_M�wnica')
me_ambona_m_wnica.from_pydata([(-28.08, 1.889, -9.241), (-28.08, 1.889, -12.11), (0.4117, 1.889, -12.11), (0.4117, 1.889, -9.241), (-28.08, 13.7, -9.241), (0.4117, 13.7, -9.241), (0.4117, 13.7, -12.11), (-28.08, 13.7, -12.11)], [], [(0, 1, 2, 3), (4, 5, 6, 7), (0, 3, 5, 4), (3, 2, 6, 5), (2, 1, 7, 6), (1, 0, 4, 7)])
me_ambona_m_wnica.polygons.foreach_set('use_smooth', [True] * 6)
_k = set([(0, 1), (0, 3), (0, 4), (1, 2), (1, 7), (2, 3), (2, 6), (3, 5), (4, 5), (4, 7), (5, 6), (6, 7)])
me_ambona_m_wnica.attributes.new('sharp_edge', 'BOOLEAN', 'EDGE').data.foreach_set('value', [ (min(e.vertices), max(e.vertices)) in _k for e in me_ambona_m_wnica.edges])
_uv = me_ambona_m_wnica.uv_layers.new(name='UVMap')
_uv.uv.foreach_set('vector', [1.0, 0.0, 1.0, 1.0, 0.0, 1.0, 0.0, 0.0, 0.0, 0.0, 1.0, 0.0, 1.0, 1.0, 0.0, 1.0, 0.0, 0.0, 1.0, 0.0, 1.0, 1.0, 0.0, 1.0, 0.0, 0.0, 1.0, 0.0, 1.0, 1.0, 0.0, 1.0, 0.0, 0.0, 1.0, 0.0, 1.0, 1.0, 0.0, 1.0, 0.0, 0.0, 1.0, 0.0, 1.0, 1.0, 0.0, 1.0])
me_ambona_m_wnica.materials.append(mat_07___default)
me_ambona_m_wnica.use_remesh_preserve_volume = False
me_ambona_m_wnica.use_remesh_preserve_attributes = False
me_ambona_m_wnica.use_mirror_vertex_groups = False
me_ambona_m_wnica.update()
me_ambona_m_wnica.normals_split_custom_set([tuple(v) for v in zip(*[iter([0.0, -1.0, 0.0, 0.0, -1.0, 0.0, 0.0, -1.0, 0.0, 0.0, -1.0, 0.0, 0.0, 1.0, 0.0, 0.0, 1.0, 0.0, 0.0, 1.0, 0.0, 0.0, 1.0, 0.0, 0.0, 0.0, 1.0, 0.0, 0.0, 1.0, 0.0, 0.0, 1.0, 0.0, 0.0, 1.0, 1.0, 0.0, 0.0, 1.0, 0.0, 0.0, 1.0, 0.0, 0.0, 1.0, 0.0, 0.0, 0.0, 0.0, -1.0, 0.0, 0.0, -1.0, 0.0, 0.0, -1.0, 0.0, 0.0, -1.0, -1.0, 0.0, 0.0, -1.0, 0.0, 0.0, -1.0, 0.0, 0.0, -1.0, 0.0, 0.0])] * 3)])
me_krzyz2 = bpy.data.meshes.new('Krzyz2')
me_krzyz2.from_pydata([(22.76, 37.85, -5.939), (22.76, 37.85, -1.514), (22.76, 38.57, -1.514), (22.76, 38.57, -5.939), (23.08, 38.57, -1.514), (23.08, 37.85, -1.514), (23.08, 37.85, -5.939), (23.08, 38.57, -5.939), (22.76, 40.21, -4.129), (22.76, 31.39, -4.129), (22.76, 31.39, -3.324), (22.76, 40.21, -3.324), (23.08, 31.39, -3.324), (23.08, 31.39, -4.129), (23.08, 40.21, -4.129), (23.08, 40.21, -3.324)], [], [(0, 1, 2, 3), (4, 5, 6, 7), (2, 1, 5, 4), (3, 2, 4, 7), (0, 3, 7, 6), (1, 0, 6, 5), (8, 9, 10, 11), (12, 13, 14, 15), (10, 9, 13, 12), (11, 10, 12, 15), (8, 11, 15, 14), (9, 8, 14, 13)])
me_krzyz2.polygons.foreach_set('use_smooth', [True] * 12)
_k = set([(0, 1), (0, 3), (0, 6), (1, 2), (1, 5), (2, 3), (2, 4), (3, 7), (4, 5), (4, 7), (5, 6), (6, 7), (8, 9), (8, 11), (8, 14), (9, 10), (9, 13), (10, 11), (10, 12), (11, 15), (12, 13), (12, 15), (13, 14), (14, 15)])
me_krzyz2.attributes.new('sharp_edge', 'BOOLEAN', 'EDGE').data.foreach_set('value', [ (min(e.vertices), max(e.vertices)) in _k for e in me_krzyz2.edges])
_uv = me_krzyz2.uv_layers.new(name='UVMap')
_uv.uv.foreach_set('vector', [0.0, 1.0, 0.0, 0.0, 1.0, 0.0, 1.0, 1.0, 0.0, 0.0, 1.0, 0.0, 1.0, 1.0, 0.0, 1.0, 1.0, 0.0, 0.0, 0.0, 0.0, 1.0, 1.0, 1.0, 1.0, 0.0, 0.0, 0.0, 0.0, 1.0, 1.0, 1.0, 1.0, 0.0, 0.0, 0.0, 0.0, 1.0, 1.0, 1.0, 1.0, 0.0, 0.0, 0.0, 0.0, 1.0, 1.0, 1.0, 0.0, 1.0, 0.0, 0.0, 1.0, 0.0, 1.0, 1.0, 0.0, 0.0, 1.0, 0.0, 1.0, 1.0, 0.0, 1.0, 1.0, 0.0, 0.0, 0.0, 0.0, 1.0, 1.0, 1.0, 1.0, 0.0, 0.0, 0.0, 0.0, 1.0, 1.0, 1.0, 1.0, 0.0, 0.0, 0.0, 0.0, 1.0, 1.0, 1.0, 1.0, 0.0, 0.0, 0.0, 0.0, 1.0, 1.0, 1.0])
me_krzyz2.materials.append(mat_09___default)
me_krzyz2.use_remesh_preserve_volume = False
me_krzyz2.use_remesh_preserve_attributes = False
me_krzyz2.use_mirror_vertex_groups = False
me_krzyz2.update()
me_krzyz2.normals_split_custom_set([tuple(v) for v in zip(*[iter([-1.0, 0.0, 0.0, -1.0, 0.0, 0.0, -1.0, 0.0, 0.0, -1.0, 0.0, 0.0, 1.0, 0.0, 0.0, 1.0, 0.0, 0.0, 1.0, 0.0, 0.0, 1.0, 0.0, 0.0, 0.0, 0.0, 1.0, 0.0, 0.0, 1.0, 0.0, 0.0, 1.0, 0.0, 0.0, 1.0, 0.0, 1.0, 0.0, 0.0, 1.0, 0.0, 0.0, 1.0, 0.0, 0.0, 1.0, 0.0, 0.0, 0.0, -1.0, 0.0, 0.0, -1.0, 0.0, 0.0, -1.0, 0.0, 0.0, -1.0, 0.0, -1.0, 0.0, 0.0, -1.0, 0.0, 0.0, -1.0, 0.0, 0.0, -1.0, 0.0, -1.0, 0.0, 0.0, -1.0, 0.0, 0.0, -1.0, 0.0, 0.0, -1.0, 0.0, 0.0, 1.0, 0.0, 0.0, 1.0, 0.0, 0.0, 1.0, 0.0, 0.0, 1.0, 0.0, 0.0, 0.0, -1.0, 0.0, 0.0, -1.0, 0.0, 0.0, -1.0, 0.0, 0.0, -1.0, 0.0, 0.0, 0.0, 1.0, 0.0, 0.0, 1.0, 0.0, 0.0, 1.0, 0.0, 0.0, 1.0, 0.0, 1.0, 0.0, 0.0, 1.0, 0.0, 0.0, 1.0, 0.0, 0.0, 1.0, 0.0, 0.0, 0.0, -1.0, 0.0, 0.0, -1.0, 0.0, 0.0, -1.0, 0.0, 0.0, -1.0])] * 3)])
me_krzyz1 = bpy.data.meshes.new('Krzyz1')
me_krzyz1.from_pydata([(-6.392, 31.19, -19.82), (-19.94, 31.19, -19.82), (-19.94, 33.66, -19.82), (-6.392, 33.66, -19.82), (-19.94, 33.66, -18.83), (-19.94, 31.19, -18.83), (-6.392, 31.19, -18.83), (-6.392, 33.66, -18.83), (-11.93, 39.23, -19.82), (-11.93, 9.233, -19.82), (-14.4, 9.233, -19.82), (-14.4, 39.23, -19.82), (-14.4, 9.233, -18.83), (-11.93, 9.233, -18.83), (-11.93, 39.23, -18.83), (-14.4, 39.23, -18.83)], [], [(0, 1, 2, 3), (4, 5, 6, 7), (2, 1, 5, 4), (3, 2, 4, 7), (0, 3, 7, 6), (1, 0, 6, 5), (8, 9, 10, 11), (12, 13, 14, 15), (10, 9, 13, 12), (11, 10, 12, 15), (8, 11, 15, 14), (9, 8, 14, 13)])
me_krzyz1.polygons.foreach_set('use_smooth', [True] * 12)
_k = set([(0, 1), (0, 3), (0, 6), (1, 2), (1, 5), (2, 3), (2, 4), (3, 7), (4, 5), (4, 7), (5, 6), (6, 7), (8, 9), (8, 11), (8, 14), (9, 10), (9, 13), (10, 11), (10, 12), (11, 15), (12, 13), (12, 15), (13, 14), (14, 15)])
me_krzyz1.attributes.new('sharp_edge', 'BOOLEAN', 'EDGE').data.foreach_set('value', [ (min(e.vertices), max(e.vertices)) in _k for e in me_krzyz1.edges])
_uv = me_krzyz1.uv_layers.new(name='UVMap')
_uv.uv.foreach_set('vector', [0.0, 1.0, 0.0, 0.0, 1.0, 0.0, 1.0, 1.0, 0.0, 0.0, 1.0, 0.0, 1.0, 1.0, 0.0, 1.0, 1.0, 0.0, 0.0, 0.0, 0.0, 1.0, 1.0, 1.0, 1.0, 0.0, 0.0, 0.0, 0.0, 1.0, 1.0, 1.0, 1.0, 0.0, 0.0, 0.0, 0.0, 1.0, 1.0, 1.0, 1.0, 0.0, 0.0, 0.0, 0.0, 1.0, 1.0, 1.0, 0.0, 1.0, 0.0, 0.0, 1.0, 0.0, 1.0, 1.0, 0.0, 0.0, 1.0, 0.0, 1.0, 1.0, 0.0, 1.0, 1.0, 0.0, 0.0, 0.0, 0.0, 1.0, 1.0, 1.0, 1.0, 0.0, 0.0, 0.0, 0.0, 1.0, 1.0, 1.0, 1.0, 0.0, 0.0, 0.0, 0.0, 1.0, 1.0, 1.0, 1.0, 0.0, 0.0, 0.0, 0.0, 1.0, 1.0, 1.0])
me_krzyz1.materials.append(mat_09___default)
me_krzyz1.use_remesh_preserve_volume = False
me_krzyz1.use_remesh_preserve_attributes = False
me_krzyz1.use_mirror_vertex_groups = False
me_krzyz1.update()
me_krzyz1.normals_split_custom_set([tuple(v) for v in zip(*[iter([0.0, 0.0, -1.0, 0.0, 0.0, -1.0, 0.0, 0.0, -1.0, 0.0, 0.0, -1.0, 0.0, 0.0, 1.0, 0.0, 0.0, 1.0, 0.0, 0.0, 1.0, 0.0, 0.0, 1.0, -1.0, 0.0, 0.0, -1.0, 0.0, 0.0, -1.0, 0.0, 0.0, -1.0, 0.0, 0.0, 0.0, 1.0, 0.0, 0.0, 1.0, 0.0, 0.0, 1.0, 0.0, 0.0, 1.0, 0.0, 1.0, 0.0, 0.0, 1.0, 0.0, 0.0, 1.0, 0.0, 0.0, 1.0, 0.0, 0.0, 0.0, -1.0, 0.0, 0.0, -1.0, 0.0, 0.0, -1.0, 0.0, 0.0, -1.0, 0.0, 0.0, 0.0, -1.0, 0.0, 0.0, -1.0, 0.0, 0.0, -1.0, 0.0, 0.0, -1.0, 0.0, 0.0, 1.0, 0.0, 0.0, 1.0, 0.0, 0.0, 1.0, 0.0, 0.0, 1.0, 0.0, -1.0, 0.0, 0.0, -1.0, 0.0, 0.0, -1.0, 0.0, 0.0, -1.0, 0.0, -1.0, 0.0, 0.0, -1.0, 0.0, 0.0, -1.0, 0.0, 0.0, -1.0, 0.0, 0.0, 0.0, 1.0, 0.0, 0.0, 1.0, 0.0, 0.0, 1.0, 0.0, 0.0, 1.0, 0.0, 1.0, 0.0, 0.0, 1.0, 0.0, 0.0, 1.0, 0.0, 0.0, 1.0, 0.0, 0.0])] * 3)])
me_konfesjonal = bpy.data.meshes.new('Konfesjonal')
me_konfesjonal.from_pydata([(12.2, 2.006, 30.59), (12.2, 2.006, 14.41), (23.51, 2.006, 14.41), (23.51, 2.006, 30.59), (12.2, 22.21, 30.59), (23.51, 22.21, 30.59), (23.51, 22.21, 14.41), (12.2, 22.21, 14.41)], [], [(0, 1, 2, 3), (4, 5, 6, 7), (0, 3, 5, 4), (3, 2, 6, 5), (2, 1, 7, 6), (1, 0, 4, 7)])
me_konfesjonal.polygons.foreach_set('use_smooth', [True] * 6)
_uv = me_konfesjonal.uv_layers.new(name='UVMap')
_uv.uv.foreach_set('vector', [0.777, 0.5, 0.777, 0.9004, 0.518, 0.9004, 0.518, 0.5, 0.741, 0.0, 1.0, 0.0, 1.0, 0.4004, 0.741, 0.4004, 0.259, 0.5, 0.518, 0.5, 0.518, 1.0, 0.259, 1.0, 0.0, 9.44e-08, 0.3705, 0.0, 0.3705, 0.5, 2.184e-07, 0.5, 0.259, 1.0, 1.31e-07, 1.0, 0.0, 0.5, 0.259, 0.5, 0.741, 0.5, 0.3705, 0.5, 0.3705, 0.0, 0.741, 0.0])
me_konfesjonal.materials.append(mat_wire_085028177)
me_konfesjonal.use_remesh_preserve_volume = False
me_konfesjonal.use_remesh_preserve_attributes = False
me_konfesjonal.use_mirror_vertex_groups = False
me_konfesjonal.update()
me_konfesjonal.normals_split_custom_set([tuple(v) for v in zip(*[iter([-0.5774, -0.5774, 0.5774, -0.5774, -0.5774, -0.5774, 0.5774, -0.5774, -0.5774, 0.5774, -0.5774, 0.5774, -0.5774, 0.5774, 0.5774, 0.5774, 0.5774, 0.5774, 0.5774, 0.5774, -0.5774, -0.5774, 0.5774, -0.5774, -0.5774, -0.5774, 0.5774, 0.5774, -0.5774, 0.5774, 0.5774, 0.5774, 0.5774, -0.5774, 0.5774, 0.5774, 0.5774, -0.5774, 0.5774, 0.5774, -0.5774, -0.5774, 0.5774, 0.5774, -0.5774, 0.5774, 0.5774, 0.5774, 0.5774, -0.5774, -0.5774, -0.5774, -0.5774, -0.5774, -0.5774, 0.5774, -0.5774, 0.5774, 0.5774, -0.5774, -0.5774, -0.5774, -0.5774, -0.5774, -0.5774, 0.5774, -0.5774, 0.5774, 0.5774, -0.5774, 0.5774, -0.5774])] * 3)])
me_podloga = bpy.data.meshes.new('Podloga')
me_podloga.from_pydata([(-35.9, 0.0, 39.64), (-35.9, 0.0, -20.36), (24.1, 0.0, -20.36), (24.1, 0.0, 39.64), (-35.9, 2.0, 39.64), (24.1, 2.0, 39.64), (24.1, 2.0, -20.36), (-35.9, 2.0, -20.36)], [], [(0, 1, 2, 3), (4, 5, 6, 7), (0, 3, 5, 4), (3, 2, 6, 5), (2, 1, 7, 6), (1, 0, 4, 7)])
me_podloga.polygons.foreach_set('use_smooth', [True] * 6)
_k = set([(0, 1), (0, 3), (0, 4), (1, 2), (1, 7), (2, 3), (2, 6), (3, 5), (4, 5), (4, 7), (5, 6), (6, 7)])
me_podloga.attributes.new('sharp_edge', 'BOOLEAN', 'EDGE').data.foreach_set('value', [ (min(e.vertices), max(e.vertices)) in _k for e in me_podloga.edges])
_uv = me_podloga.uv_layers.new(name='UVMap')
_uv.uv.foreach_set('vector', [1.0, 0.0, 1.0, 1.0, 0.0, 1.0, 0.0, 0.0, 0.0, 0.0, 1.0, 0.0, 1.0, 1.0, 0.0, 1.0, 0.0, 0.0, 1.0, 0.0, 1.0, 1.0, 0.0, 1.0, 0.0, 0.0, 1.0, 0.0, 1.0, 1.0, 0.0, 1.0, 0.0, 0.0, 1.0, 0.0, 1.0, 1.0, 0.0, 1.0, 0.0, 0.0, 1.0, 0.0, 1.0, 1.0, 0.0, 1.0])
me_podloga.materials.append(mat_02___default)
me_podloga.use_remesh_preserve_volume = False
me_podloga.use_remesh_preserve_attributes = False
me_podloga.use_mirror_vertex_groups = False
me_podloga.update()
me_podloga.normals_split_custom_set([tuple(v) for v in zip(*[iter([0.0, -1.0, 0.0, 0.0, -1.0, 0.0, 0.0, -1.0, 0.0, 0.0, -1.0, 0.0, 0.0, 1.0, 0.0, 0.0, 1.0, 0.0, 0.0, 1.0, 0.0, 0.0, 1.0, 0.0, 0.0, 0.0, 1.0, 0.0, 0.0, 1.0, 0.0, 0.0, 1.0, 0.0, 0.0, 1.0, 1.0, 0.0, 0.0, 1.0, 0.0, 0.0, 1.0, 0.0, 0.0, 1.0, 0.0, 0.0, 0.0, 0.0, -1.0, 0.0, 0.0, -1.0, 0.0, 0.0, -1.0, 0.0, 0.0, -1.0, -1.0, 0.0, 0.0, -1.0, 0.0, 0.0, -1.0, 0.0, 0.0, -1.0, 0.0, 0.0])] * 3)])

# ---- objects
ob_framuga = bpy.data.objects.new('Framuga', me_framuga)
ob_sciana_prawa = bpy.data.objects.new('Sciana_Prawa', me_sciana_prawa)
ob_drzwi = bpy.data.objects.new('Drzwi', me_drzwi)
ob_lawka3_siedzisko = bpy.data.objects.new('Lawka3_Siedzisko', me_lawka3_siedzisko)
ob_sciana_lewa = bpy.data.objects.new('Sciana_Lewa', me_sciana_lewa)
ob_ambona_podest = bpy.data.objects.new('Ambona_Podest', me_ambona_podest)
ob_lawka1_klecznik = bpy.data.objects.new('Lawka1_Klecznik', me_lawka1_klecznik)
ob_lawka3_klecznik = bpy.data.objects.new('Lawka3_Klecznik', me_lawka3_klecznik)
ob_lawka2_klecznik = bpy.data.objects.new('Lawka2_Klecznik', me_lawka2_klecznik)
ob_lawka1_siedzisko = bpy.data.objects.new('Lawka1_Siedzisko', me_lawka1_siedzisko)
ob_lawka2_siedzisko = bpy.data.objects.new('Lawka2_Siedzisko', me_lawka2_siedzisko)
ob_ambona_m_wnica = bpy.data.objects.new('Ambona_M�wnica', me_ambona_m_wnica)
ob_krzyz2 = bpy.data.objects.new('Krzyz2', me_krzyz2)
ob_krzyz1 = bpy.data.objects.new('Krzyz1', me_krzyz1)
ob_konfesjonal = bpy.data.objects.new('Konfesjonal', me_konfesjonal)
ob_podloga = bpy.data.objects.new('Podloga', me_podloga)

# ---- transforms, parenting, visibility, modifiers, constraints
ob_framuga.location = (0.0, -12.55, 0.0)
ob_framuga.rotation_euler = (1.571, -0.0, 0.0)
ob_framuga.scale = (0.9966, 0.9966, 0.6315)
ob_framuga.lineart.crease_threshold = 0.0
ob_sciana_prawa.location = (50.87, 0.2257, 41.03)
ob_sciana_prawa.rotation_euler = (-1.571, -0.01571, 3.142)
ob_sciana_prawa.lineart.crease_threshold = 0.0
ob_drzwi.location = (0.0, -12.17, 0.0)
ob_drzwi.rotation_euler = (1.571, -0.0, 0.0)
ob_drzwi.scale = (0.9966, 0.9966, 0.5823)
ob_drzwi.lineart.crease_threshold = 0.0
ob_lawka3_siedzisko.location = (0.0, 0.0, 0.0)
ob_lawka3_siedzisko.rotation_euler = (1.571, -0.0, 0.0)
ob_lawka3_siedzisko.lineart.crease_threshold = 0.0
ob_sciana_lewa.location = (-10.52, 0.0, 42.69)
ob_sciana_lewa.rotation_euler = (-1.571, -6.318, 3.142)
ob_sciana_lewa.lineart.crease_threshold = 0.0
ob_ambona_podest.location = (0.0, 0.0, 0.0)
ob_ambona_podest.rotation_euler = (1.571, -0.0, 0.0)
ob_ambona_podest.lineart.crease_threshold = 0.0
ob_lawka1_klecznik.location = (0.0, 0.0, 0.0)
ob_lawka1_klecznik.rotation_euler = (1.571, -0.0, 0.0)
ob_lawka1_klecznik.lineart.crease_threshold = 0.0
ob_lawka3_klecznik.location = (0.0, 0.0, 0.0)
ob_lawka3_klecznik.rotation_euler = (1.571, -0.0, 0.0)
ob_lawka3_klecznik.lineart.crease_threshold = 0.0
ob_lawka2_klecznik.location = (0.0, 0.0, 0.0)
ob_lawka2_klecznik.rotation_euler = (1.571, -0.0, 0.0)
ob_lawka2_klecznik.lineart.crease_threshold = 0.0
ob_lawka1_siedzisko.location = (0.0, 0.0, 0.0)
ob_lawka1_siedzisko.rotation_euler = (1.571, -0.0, 0.0)
ob_lawka1_siedzisko.lineart.crease_threshold = 0.0
ob_lawka2_siedzisko.location = (0.0, 0.0, 0.0)
ob_lawka2_siedzisko.rotation_euler = (1.571, -0.0, 0.0)
ob_lawka2_siedzisko.lineart.crease_threshold = 0.0
ob_ambona_m_wnica.location = (0.0, 0.0, 0.0)
ob_ambona_m_wnica.rotation_euler = (1.571, -0.0, 0.0)
ob_ambona_m_wnica.lineart.crease_threshold = 0.0
ob_krzyz2.location = (0.0, -14.5, 0.0)
ob_krzyz2.rotation_euler = (1.571, -0.0, 0.0)
ob_krzyz2.lineart.crease_threshold = 0.0
ob_krzyz1.location = (7.685, 0.0, 0.0)
ob_krzyz1.rotation_euler = (1.571, -0.0, 0.0)
ob_krzyz1.lineart.crease_threshold = 0.0
ob_konfesjonal.location = (0.0, -8.519, 0.0)
ob_konfesjonal.rotation_euler = (1.571, -0.0, 0.0)
ob_konfesjonal.lineart.crease_threshold = 0.0
ob_podloga.location = (0.0, 0.0, 0.0)
ob_podloga.rotation_euler = (1.571, -0.0, 0.0)
ob_podloga.lineart.crease_threshold = 0.0

# ---- collection membership
col_collection_1.objects.link(ob_framuga)
col_collection_1.objects.link(ob_sciana_prawa)
col_collection_1.objects.link(ob_drzwi)
col_collection_1.objects.link(ob_lawka3_siedzisko)
col_collection_1.objects.link(ob_sciana_lewa)
col_collection_1.objects.link(ob_ambona_podest)
col_collection_1.objects.link(ob_lawka1_klecznik)
col_collection_1.objects.link(ob_lawka3_klecznik)
col_collection_1.objects.link(ob_lawka2_klecznik)
col_collection_1.objects.link(ob_lawka1_siedzisko)
col_collection_1.objects.link(ob_lawka2_siedzisko)
col_collection_1.objects.link(ob_ambona_m_wnica)
col_collection_1.objects.link(ob_krzyz2)
col_collection_1.objects.link(ob_krzyz1)
col_collection_1.objects.link(ob_konfesjonal)
col_collection_1.objects.link(ob_podloga)

# ---- scene / render settings (as saved in the file)
scene.frame_start = 1; scene.frame_end = 250; scene.frame_set(1)
scene.render.engine = 'CYCLES'
scene.render.resolution_percentage = 50
scene.render.dither_intensity = 0.0
scene.cycles.use_denoising = False
scene.cycles.samples = 128
scene.cycles.sampling_pattern = 'TABULATED_SOBOL'
scene.cycles.light_sampling_threshold = 0.0
scene.cycles.use_adaptive_sampling = False
scene.cycles.use_light_tree = False
scene.cycles.blur_glossy = 0.0
scene.cycles.sample_clamp_indirect = 0.0
scene.view_settings.view_transform = 'Standard'
bpy.context.view_layer.update()

# ---- added for rendering (the .blend has no active camera and no usable light): camera, sun
cam_auto = bpy.data.cameras.new('AutoCamera')
cam_auto.lens = 50.0
cam_auto.sensor_width = 36.0
cam_auto.clip_end = 1584.96
ob_auto_camera = bpy.data.objects.new('AutoCamera', cam_auto)
scene.collection.objects.link(ob_auto_camera)
ob_auto_camera.location = (85.6656, -117.386, 93.6722)
ob_auto_camera.rotation_euler = (1.09748, -7.21219e-08, 0.694738)
scene.camera = ob_auto_camera
light_auto_sun = bpy.data.lights.new('AutoSun', 'SUN')
light_auto_sun.energy = 3.0
light_auto_sun.angle = 0.0523599
ob_auto_sun = bpy.data.objects.new('AutoSun', light_auto_sun)
scene.collection.objects.link(ob_auto_sun)
ob_auto_sun.rotation_euler = (0.872665, 0.174533, 0.523599)
bpy.context.view_layer.update()
